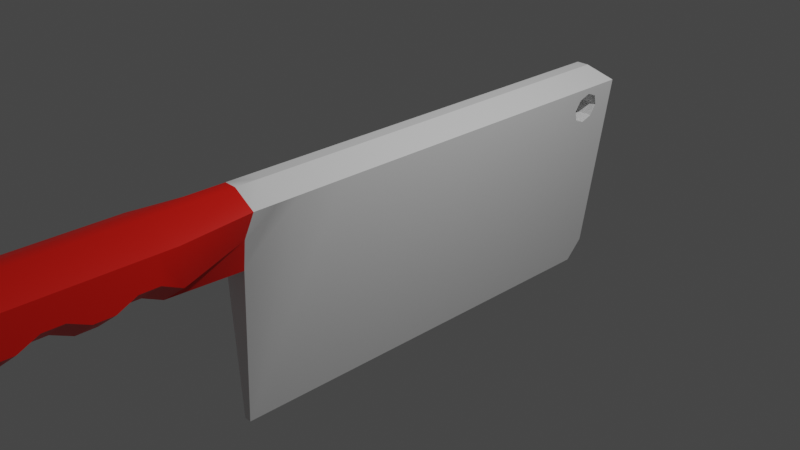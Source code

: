 # Source: Knife.blend  (saved by Blender 3.5.10; exported with 4.5.12 LTS)
import bpy
from mathutils import Matrix  # noqa: F401  (used for matrix-valued properties, if any)

bpy.ops.wm.read_factory_settings(use_empty=True)
scene = bpy.context.scene
scene.name = 'Scene'

# ---- collections
col_collection = bpy.data.collections.new('Collection'); scene.collection.children.link(col_collection)

# ---- materials (node trees are filled in below, after node groups)
mat_handle = bpy.data.materials.new('Handle')
mat_handle.alpha_threshold = 0.0
mat_handle.use_transparent_shadow = False
mat_handle.roughness = 0.5
mat_handle.line_color = (0.0, 0.0, 0.0, 1.0)
mat_blade = bpy.data.materials.new('Blade')
mat_blade.use_transparent_shadow = False

# ---- node groups
ng_auto_smooth = bpy.data.node_groups.new('Auto Smooth', 'GeometryNodeTree')
_s = ng_auto_smooth.interface.new_socket(name='Geometry', in_out='OUTPUT', socket_type='NodeSocketGeometry')
_s = ng_auto_smooth.interface.new_socket(name='Geometry', in_out='INPUT', socket_type='NodeSocketGeometry')
_s = ng_auto_smooth.interface.new_socket(name='Angle', in_out='INPUT', socket_type='NodeSocketFloat')
_s.subtype = 'ANGLE'
_s.min_value = 0.0
_s.max_value = 3.142
ng_auto_smooth.is_modifier = True
_N = ng_auto_smooth.nodes; _L = ng_auto_smooth.links
n0 = _N.new('NodeGroupOutput'); n0.name = 'Group Output'; n0.location = (480, -100)
n1 = _N.new('NodeGroupInput'); n1.name = 'Group Input'; n1.location = (-420, -300)
n2 = _N.new('NodeGroupInput'); n2.name = 'Group Input.001'; n2.location = (-60, -100)
n3 = _N.new('GeometryNodeSetShadeSmooth'); n3.name = 'Set Shade Smooth'; n3.location = (120, -100)
n3.domain = 'EDGE'
n4 = _N.new('GeometryNodeSetShadeSmooth'); n4.name = 'Set Shade Smooth.001'; n4.location = (300, -100)
n5 = _N.new('GeometryNodeInputMeshEdgeAngle'); n5.name = 'Edge Angle'; n5.location = (-420, -220)
n6 = _N.new('GeometryNodeInputEdgeSmooth'); n6.name = 'Is Edge Smooth'; n6.location = (-60, -160)
n7 = _N.new('GeometryNodeInputShadeSmooth'); n7.name = 'Is Face Smooth'; n7.location = (-240, -340)
n8 = _N.new('FunctionNodeBooleanMath'); n8.name = 'Boolean Math'; n8.location = (-60, -220)
n9 = _N.new('FunctionNodeCompare'); n9.name = 'Compare'; n9.location = (-240, -180)
n9.operation = 'LESS_EQUAL'
_L.new(n5.outputs[0], n9.inputs[0])
_L.new(n4.outputs[0], n0.inputs[0])
_L.new(n1.outputs[1], n9.inputs[1])
_L.new(n9.outputs[0], n8.inputs[0])
_L.new(n7.outputs[0], n8.inputs[1])
_L.new(n2.outputs[0], n3.inputs[0])
_L.new(n6.outputs[0], n3.inputs[1])
_L.new(n3.outputs[0], n4.inputs[0])
_L.new(n8.outputs[0], n3.inputs[2])
n0.is_active_output = True

# ---- material node trees
mat_handle.use_nodes = True; mat_handle.node_tree.nodes.clear()
_N = mat_handle.node_tree.nodes; _L = mat_handle.node_tree.links
n0 = _N.new('ShaderNodeOutputMaterial'); n0.name = 'Material Output'; n0.location = (300, 300)
n1 = _N.new('ShaderNodeBsdfPrincipled'); n1.name = 'Principled BSDF'; n1.location = (10, 300)
n1.distribution = 'GGX'
n1.subsurface_method = 'RANDOM_WALK_SKIN'
n1.inputs[0].default_value = (0.8, 0.006493, 0.0, 1.0)
n1.inputs[3].default_value = 1.45
n1.inputs[27].default_value = (0.0, 0.0, 0.0, 1.0)
n1.inputs[28].default_value = 1.0
_L.new(n1.outputs[0], n0.inputs[0])
n0.is_active_output = True
mat_blade.use_nodes = True; mat_blade.node_tree.nodes.clear()
_N = mat_blade.node_tree.nodes; _L = mat_blade.node_tree.links
n0 = _N.new('ShaderNodeBsdfPrincipled'); n0.name = 'Principled BSDF'; n0.location = (10, 300)
n0.distribution = 'GGX'
n0.subsurface_method = 'RANDOM_WALK_SKIN'
n0.inputs[3].default_value = 1.45
n0.inputs[27].default_value = (0.0, 0.0, 0.0, 1.0)
n0.inputs[28].default_value = 1.0
n1 = _N.new('ShaderNodeOutputMaterial'); n1.name = 'Material Output'; n1.location = (300, 300)
_L.new(n0.outputs[0], n1.inputs[0])
n1.is_active_output = True

# ---- world
world_world = bpy.data.worlds.new('World'); scene.world = world_world
world_world.use_nodes = True; world_world.node_tree.nodes.clear()
_N = world_world.node_tree.nodes; _L = world_world.node_tree.links
n0 = _N.new('ShaderNodeOutputWorld'); n0.name = 'World Output'; n0.location = (300, 300)
n1 = _N.new('ShaderNodeBackground'); n1.name = 'Background'; n1.location = (10, 300)
n1.inputs[0].default_value = (0.05088, 0.05088, 0.05088, 1.0)
_L.new(n1.outputs[0], n0.inputs[0])
n0.is_active_output = True
world_world.color = (0.05088, 0.05088, 0.05088)
world_world.use_sun_shadow = False
world_world.sun_shadow_jitter_overblur = 0.0

# ---- cameras
cam_camera = bpy.data.cameras.new('Camera')
cam_camera.clip_end = 100.0
cam_camera.ortho_scale = 7.314

# ---- lights
light_light = bpy.data.lights.new('Light', 'POINT')
light_light.transmission_factor = 0.0
light_light.energy = 1000.0
light_light.shadow_soft_size = 0.1
light_light.shadow_maximum_resolution = 0.006
light_light.use_absolute_resolution = True

# ---- meshes
me_cube = bpy.data.meshes.new('Cube')
me_cube.from_pydata([(0.04, -2.0, -1.5), (-0.04, -2.0, -1.5), (0.04, 2.79, -1.5), (0.04, 3.0, -1.29), (-0.04, 3.0, -1.29), (-0.04, 2.79, -1.5), (-0.2, -2.0, 0.5), (0.07, -1.0, 0.98), (0.3175, -1.0, 0.83), (-0.3175, 3.0, 0.83), (-0.3175, -1.0, 0.83), (-0.07, -1.0, 0.98), (-0.2747, 2.425, 0.58), (-0.2535, 2.476, 0.4563), (-0.2959, 2.476, 0.7037), (-0.2747, 2.775, 0.58), (-0.2535, 2.724, 0.4563), (-0.2959, 2.724, 0.7037), (-0.3047, 2.6, 0.755), (-0.2447, 2.6, 0.405), (0.2747, 2.425, 0.58), (0.2535, 2.476, 0.4563), (0.2959, 2.476, 0.7037), (0.2747, 2.775, 0.58), (0.2535, 2.724, 0.4563), (0.2959, 2.724, 0.7037), (0.3047, 2.6, 0.755), (0.2447, 2.6, 0.405), (0.3175, 3.0, 0.83), (0.07, 2.85, 0.98), (-0.07, 2.85, 0.98), (-0.07, -2.8, 0.18), (-0.42, -2.8, 0.4411), (-0.42, -2.8, 0.8299), (-0.07, -2.8, 0.98), (-0.1649, -2.0, 0.18), (-0.32, -2.0, 0.8299), (-0.07, -2.0, 0.98), (0.42, -2.8, 0.4411), (0.07, -2.8, 0.18), (0.07, -2.8, 0.98), (0.42, -2.8, 0.8299), (0.07, -2.0, 0.98), (0.32, -2.0, 0.8299), (-0.07, -5.3, 0.18), (-0.42, -5.3, 0.4471), (-0.42, -5.3, 0.8273), (-0.07, -5.3, 0.98), (0.42, -5.3, 0.4471), (0.07, -5.3, 0.18), (0.07, -5.3, 0.98), (0.42, -5.3, 0.8273), (-0.42, -3.008, 0.8298), (-0.07, -3.008, 0.98), (-0.42, -3.217, 0.8298), (-0.07, -3.217, 0.98), (-0.42, -3.425, 0.8298), (-0.07, -3.425, 0.98), (-0.42, -3.633, 0.8297), (-0.07, -3.633, 0.98), (-0.42, -3.842, 0.8296), (-0.07, -3.842, 0.98), (-0.42, -4.05, 0.8295), (-0.07, -4.05, 0.98), (-0.42, -4.258, 0.8293), (-0.07, -4.258, 0.98), (-0.42, -4.467, 0.8291), (-0.07, -4.467, 0.98), (-0.42, -4.675, 0.8288), (-0.07, -4.675, 0.98), (-0.42, -4.883, 0.8285), (-0.07, -4.883, 0.98), (-0.07, -5.092, 0.98), (-0.42, -5.092, 0.828), (0.42, -5.092, 0.828), (0.07, -5.092, 0.98), (0.42, -4.883, 0.8285), (0.07, -4.883, 0.98), (0.42, -4.675, 0.8288), (0.07, -4.675, 0.98), (0.42, -4.467, 0.8291), (0.07, -4.467, 0.98), (0.42, -4.258, 0.8293), (0.07, -4.258, 0.98), (0.42, -4.05, 0.8295), (0.07, -4.05, 0.98), (0.42, -3.842, 0.8296), (0.07, -3.842, 0.98), (0.42, -3.633, 0.8297), (0.07, -3.633, 0.98), (0.42, -3.425, 0.8298), (0.07, -3.425, 0.98), (0.42, -3.217, 0.8298), (0.07, -3.217, 0.98), (0.07, -3.008, 0.98), (0.42, -3.008, 0.8298), (0.07, -5.092, 0.18), (0.42, -5.092, 0.446), (0.07, -4.883, 0.28), (0.42, -4.883, 0.545), (0.07, -4.675, 0.28), (0.42, -4.675, 0.5443), (0.07, -4.467, 0.18), (0.42, -4.467, 0.4437), (0.07, -4.258, 0.18), (0.42, -4.258, 0.4433), (0.07, -4.05, 0.28), (0.42, -4.05, 0.5429), (0.07, -3.842, 0.28), (0.42, -3.842, 0.5426), (0.07, -3.633, 0.18), (0.42, -3.633, 0.4423), (0.07, -3.425, 0.18), (0.42, -3.425, 0.4421), (0.07, -3.217, 0.28), (0.42, -3.217, 0.5418), (0.42, -3.008, 0.5415), (0.07, -3.008, 0.28), (-0.07, -3.008, 0.28), (-0.42, -3.008, 0.5415), (-0.07, -3.217, 0.28), (-0.42, -3.217, 0.5418), (-0.07, -3.425, 0.18), (-0.42, -3.425, 0.4421), (-0.07, -3.633, 0.18), (-0.42, -3.633, 0.4423), (-0.07, -3.842, 0.28), (-0.42, -3.842, 0.5426), (-0.07, -4.05, 0.28), (-0.42, -4.05, 0.5429), (-0.07, -4.258, 0.18), (-0.42, -4.258, 0.4433), (-0.07, -4.467, 0.18), (-0.42, -4.467, 0.4437), (-0.07, -4.675, 0.28), (-0.42, -4.675, 0.5443), (-0.07, -4.883, 0.28), (-0.42, -4.883, 0.545), (-0.42, -5.092, 0.446), (-0.07, -5.092, 0.18), (-0.42, -5.35, 0.4818), (-0.07, -5.6, 0.38), (-0.42, -5.35, 0.8102), (-0.07, -5.6, 0.88), (0.42, -5.35, 0.4818), (0.07, -5.6, 0.38), (0.42, -5.35, 0.8102), (0.07, -5.6, 0.88), (0.1198, -2.0, 0.1803), (0.3188, -1.5, 0.8299), (-0.3188, -1.5, 0.8299), (0.07, -1.5, 0.98), (-0.07, -1.5, 0.98), (0.1598, -2.0, 0.5005), (0.3194, -1.75, 0.8299), (-0.3194, -1.75, 0.8299), (0.07, -1.75, 0.98), (-0.07, -1.75, 0.98)], [], [(28, 29, 7, 8), (155, 6, 36), (5, 2, 0, 1), (9, 28, 3, 4), (2, 5, 4, 3), (153, 154, 43), (17, 9, 4, 19, 16, 15), (19, 4, 5, 1, 10, 9, 17, 18, 14, 12, 13), (156, 157, 37, 42), (11, 30, 9, 10), (155, 36, 37, 157), (149, 8, 7, 151), (25, 28, 8, 0, 2, 3, 27, 21, 20, 22, 26), (3, 28, 25, 23, 24, 27), (17, 15, 23, 25), (17, 25, 26, 18), (18, 26, 22, 14), (14, 22, 20, 12), (12, 20, 21, 13), (19, 13, 21, 27), (16, 19, 27, 24), (15, 16, 24, 23), (28, 9, 30, 29), (29, 30, 11, 7), (31, 39, 117, 118), (153, 43, 41, 38), (38, 41, 95, 116), (48, 51, 146, 144), (32, 33, 36, 6), (40, 34, 53, 94), (139, 96, 49, 44), (94, 53, 55, 93), (44, 49, 145, 141), (50, 47, 143, 147), (33, 32, 119, 52), (145, 147, 143, 141), (118, 117, 114, 120), (120, 114, 112, 122), (122, 112, 110, 124), (124, 110, 108, 126), (126, 108, 106, 128), (128, 106, 104, 130), (130, 104, 102, 132), (132, 102, 100, 134), (134, 100, 98, 136), (42, 37, 34, 40), (93, 55, 57, 91), (91, 57, 59, 89), (89, 59, 61, 87), (87, 61, 63, 85), (85, 63, 65, 83), (83, 65, 67, 81), (81, 67, 69, 79), (79, 69, 71, 77), (77, 71, 72, 75), (99, 76, 74, 97), (46, 45, 140, 142), (136, 98, 96, 139), (116, 95, 92, 115), (115, 92, 90, 113), (113, 90, 88, 111), (111, 88, 86, 109), (109, 86, 84, 107), (107, 84, 82, 105), (105, 82, 80, 103), (103, 80, 78, 101), (101, 78, 76, 99), (52, 119, 121, 54), (54, 121, 123, 56), (56, 123, 125, 58), (58, 125, 127, 60), (60, 127, 129, 62), (62, 129, 131, 64), (64, 131, 133, 66), (66, 133, 135, 68), (68, 135, 137, 70), (70, 137, 138, 73), (73, 138, 45, 46), (75, 72, 47, 50), (97, 74, 51, 48), (35, 31, 32, 6), (34, 37, 36, 33), (39, 148, 153, 38), (42, 40, 41, 43), (73, 46, 47, 72), (95, 41, 40, 94), (117, 39, 38, 116), (139, 44, 45, 138), (33, 52, 53, 34), (52, 54, 55, 53), (54, 56, 57, 55), (56, 58, 59, 57), (58, 60, 61, 59), (60, 62, 63, 61), (62, 64, 65, 63), (64, 66, 67, 65), (66, 68, 69, 67), (68, 70, 71, 69), (70, 73, 72, 71), (51, 74, 75, 50), (74, 76, 77, 75), (76, 78, 79, 77), (78, 80, 81, 79), (80, 82, 83, 81), (82, 84, 85, 83), (84, 86, 87, 85), (86, 88, 89, 87), (88, 90, 91, 89), (90, 92, 93, 91), (92, 95, 94, 93), (49, 96, 97, 48), (96, 98, 99, 97), (98, 100, 101, 99), (100, 102, 103, 101), (102, 104, 105, 103), (104, 106, 107, 105), (106, 108, 109, 107), (108, 110, 111, 109), (110, 112, 113, 111), (112, 114, 115, 113), (114, 117, 116, 115), (31, 118, 119, 32), (118, 120, 121, 119), (120, 122, 123, 121), (122, 124, 125, 123), (124, 126, 127, 125), (126, 128, 129, 127), (128, 130, 131, 129), (130, 132, 133, 131), (132, 134, 135, 133), (134, 136, 137, 135), (136, 139, 138, 137), (141, 143, 142, 140), (147, 145, 144, 146), (48, 144, 145, 49), (140, 45, 44, 141), (143, 47, 46, 142), (146, 51, 50, 147), (35, 148, 39, 31), (154, 149, 151, 156), (10, 150, 152, 11), (7, 11, 152, 151), (0, 8, 149, 148), (10, 1, 35, 150), (1, 0, 148, 35), (43, 154, 156, 42), (150, 155, 157, 152), (151, 152, 157, 156), (148, 149, 154, 153), (150, 35, 6, 155)])
me_cube.polygons.foreach_set('use_smooth', [True] * 150)
me_cube.polygons.foreach_set('material_index', [1, 1, 1, 1, 1, 1, 1, 1, 1, 1, 1, 1, 1, 1, 1, 1, 1, 1, 1, 1, 1, 1, 1, 1, 0, 0, 0, 0, 0, 0, 0, 0, 0, 0, 0, 0, 0, 0, 0, 0, 0, 0, 0, 0, 0, 0, 0, 0, 0, 0, 0, 0, 0, 0, 0, 0, 0, 0, 0, 0, 0, 0, 0, 0, 0, 0, 0, 0, 0, 0, 0, 0, 0, 0, 0, 0, 0, 0, 0, 0, 0, 0, 0, 0, 0, 0, 0, 0, 0, 0, 0, 0, 0, 0, 0, 0, 0, 0, 0, 0, 0, 0, 0, 0, 0, 0, 0, 0, 0, 0, 0, 0, 0, 0, 0, 0, 0, 0, 0, 0, 0, 0, 0, 0, 0, 0, 0, 0, 0, 0, 0, 0, 0, 0, 0, 0, 0, 0, 0, 1, 1, 1, 1, 1, 1, 1, 1, 1, 1, 1])
_uv = me_cube.uv_layers.new(name='UVMap')
_uv.uv.foreach_set('vector', [0.6325, 1.0, 0.6037, 0.9828, 0.6037, 0.5351, 0.6325, 0.5348, 0.2728, 0.4187, 0.2334, 0.3897, 0.2727, 0.3897, 0.7507, 0.05702, 0.7601, 0.05702, 0.7601, 0.6141, 0.7507, 0.6141, 0.6444, 0.4418, 0.7176, 0.4323, 0.7176, 0.6809, 0.7084, 0.6821, 0.7601, 0.05702, 0.7507, 0.05702, 0.7507, 0.03259, 0.7601, 0.03259, 0.5066, 0.5818, 0.5461, 0.5526, 0.546, 0.5817, 0.2586, 0.9391, 0.2735, 0.9712, 0.02516, 0.9716, 0.2235, 0.9247, 0.2296, 0.9391, 0.2441, 0.9451, 0.2235, 0.9247, 0.02516, 0.9716, 0.0007803, 0.9472, 0.0, 0.3901, 0.2729, 0.506, 0.2735, 0.9712, 0.2586, 0.9391, 0.2646, 0.9247, 0.2586, 0.9103, 0.244, 0.9044, 0.2295, 0.9103, 0.6037, 0.4479, 0.5874, 0.4479, 0.5874, 0.4188, 0.6037, 0.4188, 0.5874, 0.5351, 0.5874, 0.9828, 0.5586, 1.0, 0.5586, 0.5348, 0.5584, 0.4476, 0.5583, 0.4185, 0.5874, 0.4188, 0.5874, 0.4479, 0.6326, 0.4767, 0.6325, 0.5348, 0.6037, 0.5351, 0.6037, 0.477, 0.5318, 0.03232, 0.5467, 0.0001946, 0.5462, 0.4654, 0.2735, 0.5815, 0.2742, 0.02439, 0.2986, 0.0, 0.4968, 0.04669, 0.5028, 0.06108, 0.5173, 0.06705, 0.5318, 0.0611, 0.5378, 0.04671, 0.2986, 0.0, 0.5467, 0.0001946, 0.5318, 0.03232, 0.5173, 0.02635, 0.5028, 0.0323, 0.4968, 0.04669, 0.7464, 0.7806, 0.732, 0.7782, 0.732, 0.7143, 0.7464, 0.7118, 0.6444, 0.752, 0.6444, 0.6832, 0.6588, 0.6821, 0.6588, 0.753, 0.6588, 0.753, 0.6588, 0.6821, 0.6732, 0.6832, 0.6732, 0.752, 0.702, 0.6821, 0.702, 0.751, 0.6876, 0.7485, 0.6876, 0.6846, 0.6876, 0.6846, 0.6876, 0.7485, 0.6732, 0.746, 0.6732, 0.6871, 0.7609, 0.7128, 0.7752, 0.7118, 0.7752, 0.7708, 0.7609, 0.7698, 0.7464, 0.7118, 0.7609, 0.7128, 0.7609, 0.7698, 0.7464, 0.7708, 0.732, 0.7782, 0.7176, 0.7757, 0.7176, 0.7167, 0.732, 0.7143, 0.7176, 0.4323, 0.6444, 0.4418, 0.6707, 0.4208, 0.6868, 0.4187, 0.6037, 0.9828, 0.5874, 0.9828, 0.5874, 0.5351, 0.6037, 0.5351, 0.6851, 0.09304, 0.7014, 0.09304, 0.7014, 0.1173, 0.6851, 0.1173, 0.5066, 0.5818, 0.546, 0.5817, 0.5467, 0.6747, 0.5016, 0.6746, 0.5016, 0.6746, 0.5467, 0.6747, 0.5467, 0.6989, 0.5132, 0.6989, 0.502, 0.9654, 0.5461, 0.9655, 0.5441, 0.9713, 0.506, 0.9712, 0.2285, 0.2966, 0.2735, 0.2966, 0.2727, 0.3897, 0.2334, 0.3897, 0.6037, 0.3258, 0.5874, 0.3258, 0.5874, 0.3016, 0.6037, 0.3016, 0.6851, 0.3596, 0.7014, 0.3596, 0.7014, 0.3838, 0.6851, 0.3838, 0.6037, 0.3016, 0.5874, 0.3016, 0.5874, 0.2773, 0.6037, 0.2773, 0.6851, 0.3838, 0.7014, 0.3838, 0.7014, 0.4187, 0.6851, 0.4187, 0.6037, 0.03508, 0.5874, 0.03508, 0.5874, 0.0, 0.6037, 0.0, 0.2735, 0.2966, 0.2285, 0.2966, 0.2401, 0.2724, 0.2735, 0.2723, 0.7176, 0.6548, 0.7758, 0.6548, 0.7758, 0.6711, 0.7176, 0.6711, 0.6851, 0.1173, 0.7014, 0.1173, 0.7014, 0.1415, 0.6851, 0.1415, 0.6851, 0.1415, 0.7014, 0.1415, 0.7014, 0.1657, 0.6851, 0.1657, 0.6851, 0.1657, 0.7014, 0.1657, 0.7014, 0.19, 0.6851, 0.19, 0.6851, 0.19, 0.7014, 0.19, 0.7014, 0.2142, 0.6851, 0.2142, 0.6851, 0.2142, 0.7014, 0.2142, 0.7014, 0.2384, 0.6851, 0.2384, 0.6851, 0.2384, 0.7014, 0.2384, 0.7014, 0.2627, 0.6851, 0.2627, 0.6851, 0.2627, 0.7014, 0.2627, 0.7014, 0.2869, 0.6851, 0.2869, 0.6851, 0.2869, 0.7014, 0.2869, 0.7014, 0.3111, 0.6851, 0.3111, 0.6851, 0.3111, 0.7014, 0.3111, 0.7014, 0.3353, 0.6851, 0.3353, 0.6037, 0.4188, 0.5874, 0.4188, 0.5874, 0.3258, 0.6037, 0.3258, 0.6037, 0.2773, 0.5874, 0.2773, 0.5874, 0.2531, 0.6037, 0.2531, 0.6037, 0.2531, 0.5874, 0.2531, 0.5874, 0.2289, 0.6037, 0.2289, 0.6037, 0.2289, 0.5874, 0.2289, 0.5874, 0.2047, 0.6037, 0.2047, 0.6037, 0.2047, 0.5874, 0.2047, 0.5874, 0.1804, 0.6037, 0.1804, 0.6037, 0.1804, 0.5874, 0.1804, 0.5874, 0.1562, 0.6037, 0.1562, 0.6037, 0.1562, 0.5874, 0.1562, 0.5874, 0.132, 0.6037, 0.132, 0.6037, 0.132, 0.5874, 0.132, 0.5874, 0.1078, 0.6037, 0.1078, 0.6037, 0.1078, 0.5874, 0.1078, 0.5874, 0.08353, 0.6037, 0.08353, 0.6037, 0.08353, 0.5874, 0.08353, 0.5874, 0.0593, 0.6037, 0.0593, 0.5134, 0.9169, 0.5463, 0.917, 0.5462, 0.9412, 0.5019, 0.9412, 0.2728, 0.005813, 0.2288, 0.005864, 0.2328, 4.426e-05, 0.2708, 0.0, 0.6851, 0.3353, 0.7014, 0.3353, 0.7014, 0.3596, 0.6851, 0.3596, 0.5132, 0.6989, 0.5467, 0.6989, 0.5466, 0.7232, 0.5132, 0.7231, 0.5132, 0.7231, 0.5466, 0.7232, 0.5466, 0.7474, 0.5016, 0.7473, 0.5016, 0.7473, 0.5466, 0.7474, 0.5466, 0.7716, 0.5016, 0.7716, 0.5016, 0.7716, 0.5466, 0.7716, 0.5465, 0.7958, 0.5132, 0.7958, 0.5132, 0.7958, 0.5465, 0.7958, 0.5465, 0.8201, 0.5132, 0.82, 0.5132, 0.82, 0.5465, 0.8201, 0.5464, 0.8443, 0.5016, 0.8442, 0.5016, 0.8442, 0.5464, 0.8443, 0.5464, 0.8685, 0.5017, 0.8685, 0.5017, 0.8685, 0.5464, 0.8685, 0.5463, 0.8928, 0.5133, 0.8927, 0.5133, 0.8927, 0.5463, 0.8928, 0.5463, 0.917, 0.5134, 0.9169, 0.2735, 0.2723, 0.2401, 0.2724, 0.2401, 0.2482, 0.2735, 0.2481, 0.2735, 0.2481, 0.2401, 0.2482, 0.2285, 0.2239, 0.2734, 0.2239, 0.2734, 0.2239, 0.2285, 0.2239, 0.2285, 0.1997, 0.2734, 0.1997, 0.2734, 0.1997, 0.2285, 0.1997, 0.2401, 0.1755, 0.2733, 0.1754, 0.2733, 0.1754, 0.2401, 0.1755, 0.2401, 0.1512, 0.2733, 0.1512, 0.2733, 0.1512, 0.2401, 0.1512, 0.2285, 0.127, 0.2732, 0.127, 0.2732, 0.127, 0.2285, 0.127, 0.2285, 0.1028, 0.2732, 0.1027, 0.2732, 0.1027, 0.2285, 0.1028, 0.2401, 0.07854, 0.2731, 0.0785, 0.2731, 0.0785, 0.2401, 0.07854, 0.2402, 0.05431, 0.273, 0.05427, 0.273, 0.05427, 0.2402, 0.05431, 0.2287, 0.03009, 0.2729, 0.03004, 0.2729, 0.03004, 0.2287, 0.03009, 0.2288, 0.005864, 0.2728, 0.005813, 0.6037, 0.0593, 0.5874, 0.0593, 0.5874, 0.03508, 0.6037, 0.03508, 0.5019, 0.9412, 0.5462, 0.9412, 0.5461, 0.9655, 0.502, 0.9654, 0.1959, 0.3898, 0.1949, 0.2968, 0.2285, 0.2966, 0.2334, 0.3897, 0.5874, 0.3258, 0.5874, 0.4188, 0.5583, 0.4185, 0.5467, 0.3255, 0.4686, 0.6748, 0.4691, 0.5817, 0.5066, 0.5818, 0.5016, 0.6746, 0.6037, 0.4188, 0.6037, 0.3258, 0.6444, 0.3255, 0.6328, 0.4185, 0.5467, 0.05902, 0.5467, 0.03479, 0.5874, 0.03508, 0.5874, 0.0593, 0.6444, 0.3013, 0.6444, 0.3255, 0.6037, 0.3258, 0.6037, 0.3016, 0.7014, 0.1173, 0.7014, 0.09304, 0.7421, 0.09304, 0.7421, 0.1173, 0.6851, 0.3596, 0.6851, 0.3838, 0.6444, 0.3838, 0.6444, 0.3596, 0.5467, 0.3255, 0.5467, 0.3013, 0.5874, 0.3016, 0.5874, 0.3258, 0.5467, 0.3013, 0.5467, 0.2771, 0.5874, 0.2773, 0.5874, 0.3016, 0.5467, 0.2771, 0.5467, 0.2528, 0.5874, 0.2531, 0.5874, 0.2773, 0.5467, 0.2528, 0.5467, 0.2286, 0.5874, 0.2289, 0.5874, 0.2531, 0.5467, 0.2286, 0.5467, 0.2044, 0.5874, 0.2047, 0.5874, 0.2289, 0.5467, 0.2044, 0.5467, 0.1802, 0.5874, 0.1804, 0.5874, 0.2047, 0.5467, 0.1802, 0.5467, 0.1559, 0.5874, 0.1562, 0.5874, 0.1804, 0.5467, 0.1559, 0.5467, 0.1317, 0.5874, 0.132, 0.5874, 0.1562, 0.5467, 0.1317, 0.5467, 0.1075, 0.5874, 0.1078, 0.5874, 0.132, 0.5467, 0.1075, 0.5467, 0.08324, 0.5874, 0.08353, 0.5874, 0.1078, 0.5467, 0.08324, 0.5467, 0.05902, 0.5874, 0.0593, 0.5874, 0.08353, 0.6444, 0.03479, 0.6444, 0.05902, 0.6037, 0.0593, 0.6037, 0.03508, 0.6444, 0.05902, 0.6444, 0.08324, 0.6037, 0.08353, 0.6037, 0.0593, 0.6444, 0.08324, 0.6444, 0.1075, 0.6037, 0.1078, 0.6037, 0.08353, 0.6444, 0.1075, 0.6444, 0.1317, 0.6037, 0.132, 0.6037, 0.1078, 0.6444, 0.1317, 0.6444, 0.1559, 0.6037, 0.1562, 0.6037, 0.132, 0.6444, 0.1559, 0.6444, 0.1802, 0.6037, 0.1804, 0.6037, 0.1562, 0.6444, 0.1802, 0.6444, 0.2044, 0.6037, 0.2047, 0.6037, 0.1804, 0.6444, 0.2044, 0.6444, 0.2286, 0.6037, 0.2289, 0.6037, 0.2047, 0.6444, 0.2286, 0.6444, 0.2528, 0.6037, 0.2531, 0.6037, 0.2289, 0.6444, 0.2528, 0.6444, 0.2771, 0.6037, 0.2773, 0.6037, 0.2531, 0.6444, 0.2771, 0.6444, 0.3013, 0.6037, 0.3016, 0.6037, 0.2773, 0.7014, 0.3838, 0.7014, 0.3596, 0.7421, 0.3596, 0.7421, 0.3838, 0.7014, 0.3596, 0.7014, 0.3353, 0.7421, 0.3353, 0.7421, 0.3596, 0.7014, 0.3353, 0.7014, 0.3111, 0.7421, 0.3111, 0.7421, 0.3353, 0.7014, 0.3111, 0.7014, 0.2869, 0.7421, 0.2869, 0.7421, 0.3111, 0.7014, 0.2869, 0.7014, 0.2627, 0.7421, 0.2627, 0.7421, 0.2869, 0.7014, 0.2627, 0.7014, 0.2384, 0.7421, 0.2384, 0.7421, 0.2627, 0.7014, 0.2384, 0.7014, 0.2142, 0.7421, 0.2142, 0.7421, 0.2384, 0.7014, 0.2142, 0.7014, 0.19, 0.7421, 0.19, 0.7421, 0.2142, 0.7014, 0.19, 0.7014, 0.1657, 0.7421, 0.1657, 0.7421, 0.19, 0.7014, 0.1657, 0.7014, 0.1415, 0.7421, 0.1415, 0.7421, 0.1657, 0.7014, 0.1415, 0.7014, 0.1173, 0.7421, 0.1173, 0.7421, 0.1415, 0.6851, 0.09304, 0.6851, 0.1173, 0.6444, 0.1173, 0.6444, 0.09304, 0.6851, 0.1173, 0.6851, 0.1415, 0.6444, 0.1415, 0.6444, 0.1173, 0.6851, 0.1415, 0.6851, 0.1657, 0.6444, 0.1657, 0.6444, 0.1415, 0.6851, 0.1657, 0.6851, 0.19, 0.6444, 0.19, 0.6444, 0.1657, 0.6851, 0.19, 0.6851, 0.2142, 0.6444, 0.2142, 0.6444, 0.19, 0.6851, 0.2142, 0.6851, 0.2384, 0.6444, 0.2384, 0.6444, 0.2142, 0.6851, 0.2384, 0.6851, 0.2627, 0.6444, 0.2627, 0.6444, 0.2384, 0.6851, 0.2627, 0.6851, 0.2869, 0.6444, 0.2869, 0.6444, 0.2627, 0.6851, 0.2869, 0.6851, 0.3111, 0.6444, 0.3111, 0.6444, 0.2869, 0.6851, 0.3111, 0.6851, 0.3353, 0.6444, 0.3353, 0.6444, 0.3111, 0.6851, 0.3353, 0.6851, 0.3596, 0.6444, 0.3596, 0.6444, 0.3353, 0.7176, 0.6711, 0.7758, 0.6711, 0.7677, 0.7118, 0.7295, 0.7118, 0.7758, 0.6548, 0.7176, 0.6548, 0.7295, 0.6141, 0.7677, 0.6141, 0.7421, 0.3838, 0.7421, 0.3896, 0.7014, 0.4187, 0.7014, 0.3838, 0.6444, 0.3896, 0.6444, 0.3838, 0.6851, 0.3838, 0.6851, 0.4187, 0.5874, 0.0, 0.5874, 0.03508, 0.5467, 0.03479, 0.5467, 0.02894, 0.6444, 0.02894, 0.6444, 0.03479, 0.6037, 0.03508, 0.6037, 0.0, 0.6741, 0.0, 0.7072, 0.0, 0.7014, 0.09304, 0.6851, 0.09304, 0.6327, 0.4476, 0.6326, 0.4767, 0.6037, 0.477, 0.6037, 0.4479, 0.5586, 0.5348, 0.5585, 0.4767, 0.5874, 0.477, 0.5874, 0.5351, 0.6037, 0.5351, 0.5874, 0.5351, 0.5874, 0.477, 0.6037, 0.477, 0.2735, 0.5815, 0.5462, 0.4654, 0.5461, 0.5236, 0.4691, 0.5817, 0.2729, 0.506, 0.0, 0.3901, 0.1959, 0.3898, 0.2728, 0.4478, 0.7319, 0.4187, 0.7412, 0.4187, 0.7507, 0.6141, 0.7176, 0.6141, 0.6328, 0.4185, 0.6327, 0.4476, 0.6037, 0.4479, 0.6037, 0.4188, 0.5585, 0.4767, 0.5584, 0.4476, 0.5874, 0.4479, 0.5874, 0.477, 0.6037, 0.477, 0.5874, 0.477, 0.5874, 0.4479, 0.6037, 0.4479, 0.4691, 0.5817, 0.5461, 0.5236, 0.5461, 0.5526, 0.5066, 0.5818, 0.2728, 0.4478, 0.1959, 0.3898, 0.2334, 0.3897, 0.2728, 0.4187])
me_cube.materials.append(mat_handle)
me_cube.materials.append(mat_blade)
me_cube.use_mirror_vertex_groups = False
me_cube.update()

# ---- objects
ob_cube = bpy.data.objects.new('Cube', me_cube)
ob_light = bpy.data.objects.new('Light', light_light)
ob_camera = bpy.data.objects.new('Camera', cam_camera)

# ---- transforms, parenting, visibility, modifiers, constraints
ob_cube.location = (0.0, 0.0, 0.02)
ob_cube.lock_rotations_4d = False
ob_cube.empty_display_type = 'ARROWS'
ob_cube.lineart.crease_threshold = 0.0
_m = ob_cube.modifiers.new('Auto Smooth', 'NODES')
_m.node_group = ng_auto_smooth
_gi = [s.identifier for s in ng_auto_smooth.interface.items_tree if s.item_type == 'SOCKET' and s.in_out == 'INPUT']
_m[_gi[1]] = 0.5236  # Angle
ob_light.location = (4.076, 1.005, 5.904)
ob_light.rotation_euler = (0.6503, 0.05522, 1.866)
ob_light.lock_rotations_4d = False
ob_light.empty_display_type = 'ARROWS'
ob_light.color = (0.0, 0.0, 0.0, 0.0)
ob_light.lineart.crease_threshold = 0.0
ob_camera.location = (7.359, -6.926, 4.958)
ob_camera.rotation_euler = (1.109, 0.0, 0.8149)
ob_camera.lock_rotations_4d = False
ob_camera.empty_display_type = 'ARROWS'
ob_camera.color = (0.0, 0.0, 0.0, 0.0)
ob_camera.display_type = 'WIRE'
ob_camera.lineart.crease_threshold = 0.0

# ---- collection membership
col_collection.objects.link(ob_cube)
col_collection.objects.link(ob_light)
col_collection.objects.link(ob_camera)

# ---- scene / render settings (as saved in the file)
scene.camera = ob_camera
scene.frame_start = 1; scene.frame_end = 250; scene.frame_set(5)
scene.render.engine = 'BLENDER_EEVEE_NEXT'
scene.cycles.sampling_pattern = 'TABULATED_SOBOL'
scene.view_settings.view_transform = 'Filmic'
bpy.context.view_layer.update()
